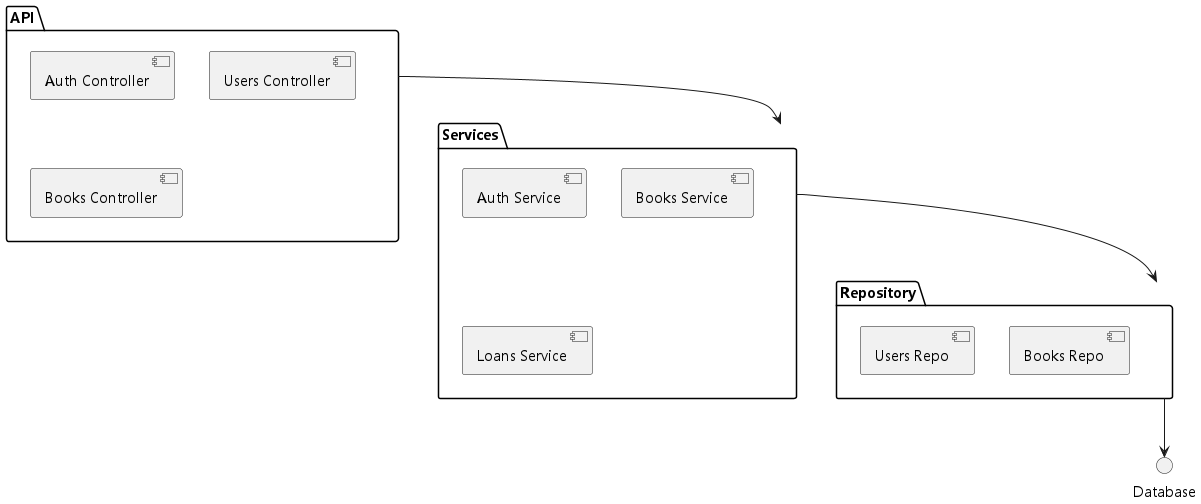

The diagram above was rendered by PlantUML. Its source (embedded in the PNG):
@startuml
!include _skin.iuml
package API {
  [Auth Controller]
  [Users Controller]
  [Books Controller]
}
package Services {
  [Auth Service]
  [Books Service]
  [Loans Service]
}
package Repository {
  [Users Repo]
  [Books Repo]
}
API --> Services
Services --> Repository
Repository --> Database
@enduml